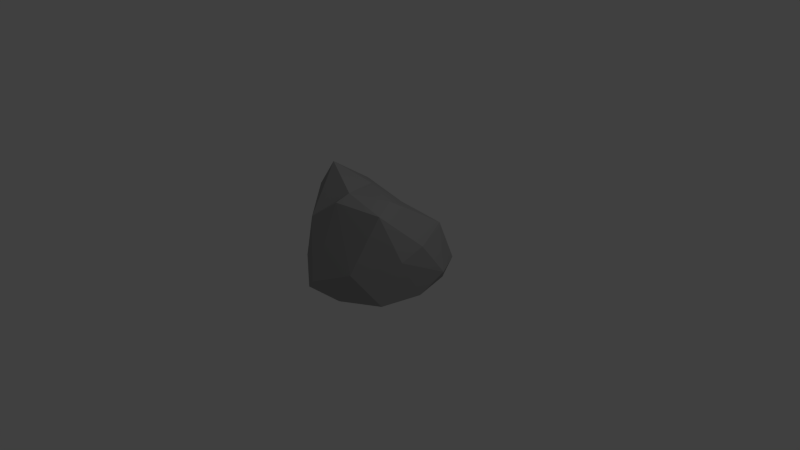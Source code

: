 # Source: rock2.blend  (saved by Blender 2.66.1; exported with 4.5.12 LTS)
import bpy
from mathutils import Matrix  # noqa: F401  (used for matrix-valued properties, if any)

bpy.ops.wm.read_factory_settings(use_empty=True)
scene = bpy.context.scene
scene.name = 'Scene'

# ---- collections
col_collection_1 = bpy.data.collections.new('Collection 1'); scene.collection.children.link(col_collection_1)

# ---- materials (node trees are filled in below, after node groups)
mat_material_001 = bpy.data.materials.new('Material.001')
mat_material_001.alpha_threshold = 0.0
mat_material_001.use_transparent_shadow = False
mat_material_001.diffuse_color = (0.3672, 0.3672, 0.3672, 1.0)
mat_material_001.roughness = 0.5
mat_material_001.line_color = (0.0, 0.0, 0.0, 1.0)

# ---- material node trees

# ---- world
world_world = bpy.data.worlds.new('World'); scene.world = world_world
world_world.color = (0.05088, 0.05088, 0.05088)
world_world.use_sun_shadow = False
world_world.sun_shadow_jitter_overblur = 0.0
world_world.cycles.sampling_method = 'MANUAL'
world_world.cycles.sample_map_resolution = 256

# ---- cameras
cam_camera = bpy.data.cameras.new('Camera')
cam_camera.clip_end = 100.0
cam_camera.lens = 35.0
cam_camera.sensor_width = 32.0
cam_camera.sensor_height = 18.0
cam_camera.ortho_scale = 7.314
cam_camera.dof.focus_distance = 0.0
cam_camera.dof.aperture_fstop = 128.0

# ---- lights
light_lamp = bpy.data.lights.new('Lamp', 'POINT')
light_lamp.transmission_factor = 0.0
light_lamp.cutoff_distance = 30.0
light_lamp.energy = 100.0
light_lamp.shadow_buffer_clip_start = 1.001
light_lamp.shadow_soft_size = 0.1
light_lamp.shadow_maximum_resolution = 0.006
light_lamp.use_absolute_resolution = True
light_lamp.cycles.use_multiple_importance_sampling = False

# ---- meshes
me_icosphere = bpy.data.meshes.new('Icosphere')
me_icosphere.from_pydata([(0.0, 0.0, -0.2484), (0.7236, -0.5257, -0.2484), (-0.2764, -0.8506, -0.2484), (-0.8944, 0.0, -0.2484), (-0.2764, 0.8506, -0.2484), (0.7236, 0.5257, -0.2484), (0.1241, -0.6724, 0.9909), (-0.4554, -0.4352, 0.9909), (-0.5193, 0.5257, 0.4472), (0.1671, 0.705, 0.4119), (0.8944, 0.0, 0.4472), (0.0, 0.0, 1.0), (0.4253, -0.309, -0.2484), (0.2629, -0.809, -0.2484), (-0.1625, -0.5, -0.2484), (0.4253, 0.309, -0.2484), (0.8506, 0.0, -0.2484), (-0.6882, -0.5, -0.2484), (-0.5257, 0.0, -0.2484), (-0.6882, 0.5, -0.2484), (-0.1625, 0.5, -0.2484), (0.2629, 0.809, -0.2484), (0.9511, 0.309, 0.0), (0.8609, -0.309, 0.3237), (0.4952, -0.809, 0.2037), (0.0, -1.0, 0.0), (-0.5878, -0.6181, 0.0), (-0.6751, -0.07396, 0.0), (-0.7519, 0.2242, 0.1953), (-0.5878, 0.6706, 0.1393), (0.0, 0.8574, 0.0), (0.7532, 0.6747, 0.0), (0.6882, -0.5, 0.9364), (-0.1825, -0.809, 0.7534), (-0.6544, 0.0, 0.5257), (-0.2629, 0.5247, 0.5257), (0.6882, 0.5, 0.5257), (0.5257, -0.1796, 0.9772), (0.1625, -0.5, 1.071), (-0.345, -0.309, 1.278), (-0.4253, 0.309, 0.8507), (0.1625, 0.3497, 0.6843)], [], [(0, 12, 14), (1, 12, 16), (0, 14, 18), (0, 18, 20), (0, 20, 15), (1, 16, 23), (2, 13, 25), (3, 17, 27), (4, 19, 29), (5, 21, 31), (1, 23, 24), (2, 25, 26), (3, 27, 28), (4, 29, 30), (5, 31, 22), (6, 32, 38), (7, 33, 39), (8, 34, 40), (9, 35, 41), (10, 36, 37), (14, 13, 2), (14, 12, 13), (12, 1, 13), (16, 15, 5), (16, 12, 15), (12, 0, 15), (18, 17, 3), (18, 14, 17), (14, 2, 17), (20, 19, 4), (20, 18, 19), (18, 3, 19), (15, 21, 5), (15, 20, 21), (20, 4, 21), (23, 22, 10), (23, 16, 22), (16, 5, 22), (25, 24, 6), (25, 13, 24), (13, 1, 24), (27, 26, 7), (27, 17, 26), (17, 2, 26), (29, 28, 8), (29, 19, 28), (19, 3, 28), (31, 30, 9), (31, 21, 30), (21, 4, 30), (24, 32, 6), (24, 23, 32), (23, 10, 32), (26, 33, 7), (26, 25, 33), (25, 6, 33), (28, 34, 8), (28, 27, 34), (27, 7, 34), (30, 35, 9), (30, 29, 35), (29, 8, 35), (22, 36, 10), (22, 31, 36), (31, 9, 36), (38, 37, 11), (38, 32, 37), (32, 10, 37), (39, 38, 11), (39, 33, 38), (33, 6, 38), (40, 39, 11), (40, 34, 39), (34, 7, 39), (41, 40, 11), (41, 35, 40), (35, 8, 40), (37, 41, 11), (37, 36, 41), (36, 9, 41)])
me_icosphere.materials.append(mat_material_001)
me_icosphere.use_remesh_preserve_volume = False
me_icosphere.use_remesh_preserve_attributes = False
me_icosphere.use_mirror_vertex_groups = False
me_icosphere.update()

# ---- objects
ob_icosphere = bpy.data.objects.new('Icosphere', me_icosphere)
ob_lamp = bpy.data.objects.new('Lamp', light_lamp)
ob_camera = bpy.data.objects.new('Camera', cam_camera)

# ---- transforms, parenting, visibility, modifiers, constraints
ob_icosphere.location = (0.0, 0.0, 0.0)
ob_icosphere.lineart.crease_threshold = 0.0
ob_lamp.location = (4.076, 1.005, 5.904)
ob_lamp.rotation_euler = (0.6503, 0.05522, 1.866)
ob_lamp.lock_rotations_4d = False
ob_lamp.empty_display_type = 'ARROWS'
ob_lamp.color = (0.0, 0.0, 0.0, 0.0)
ob_lamp.lineart.crease_threshold = 0.0
ob_camera.location = (7.481, -6.508, 5.344)
ob_camera.rotation_euler = (1.109, 0.01082, 0.8149)
ob_camera.lock_rotations_4d = False
ob_camera.empty_display_type = 'ARROWS'
ob_camera.color = (0.0, 0.0, 0.0, 0.0)
ob_camera.display_type = 'WIRE'
ob_camera.lineart.crease_threshold = 0.0

# ---- collection membership
col_collection_1.objects.link(ob_icosphere)
col_collection_1.objects.link(ob_lamp)
col_collection_1.objects.link(ob_camera)

# ---- scene / render settings (as saved in the file)
scene.camera = ob_camera
scene.frame_start = 1; scene.frame_end = 250; scene.frame_set(1)
scene.render.engine = 'BLENDER_EEVEE_NEXT'
scene.render.image_settings.color_mode = 'RGB'
scene.render.image_settings.compression = 90
scene.render.resolution_percentage = 50
scene.render.dither_intensity = 0.0
scene.render.bake_margin = 2
scene.cycles.use_denoising = False
scene.cycles.samples = 10
scene.cycles.sampling_pattern = 'TABULATED_SOBOL'
scene.cycles.light_sampling_threshold = 0.0
scene.cycles.use_adaptive_sampling = False
scene.cycles.use_light_tree = False
scene.cycles.blur_glossy = 0.0
scene.cycles.volume_bounces = 1
scene.cycles.pixel_filter_type = 'GAUSSIAN'
scene.cycles.sample_clamp_indirect = 0.0
scene.view_settings.view_transform = 'Standard'
bpy.context.view_layer.update()
